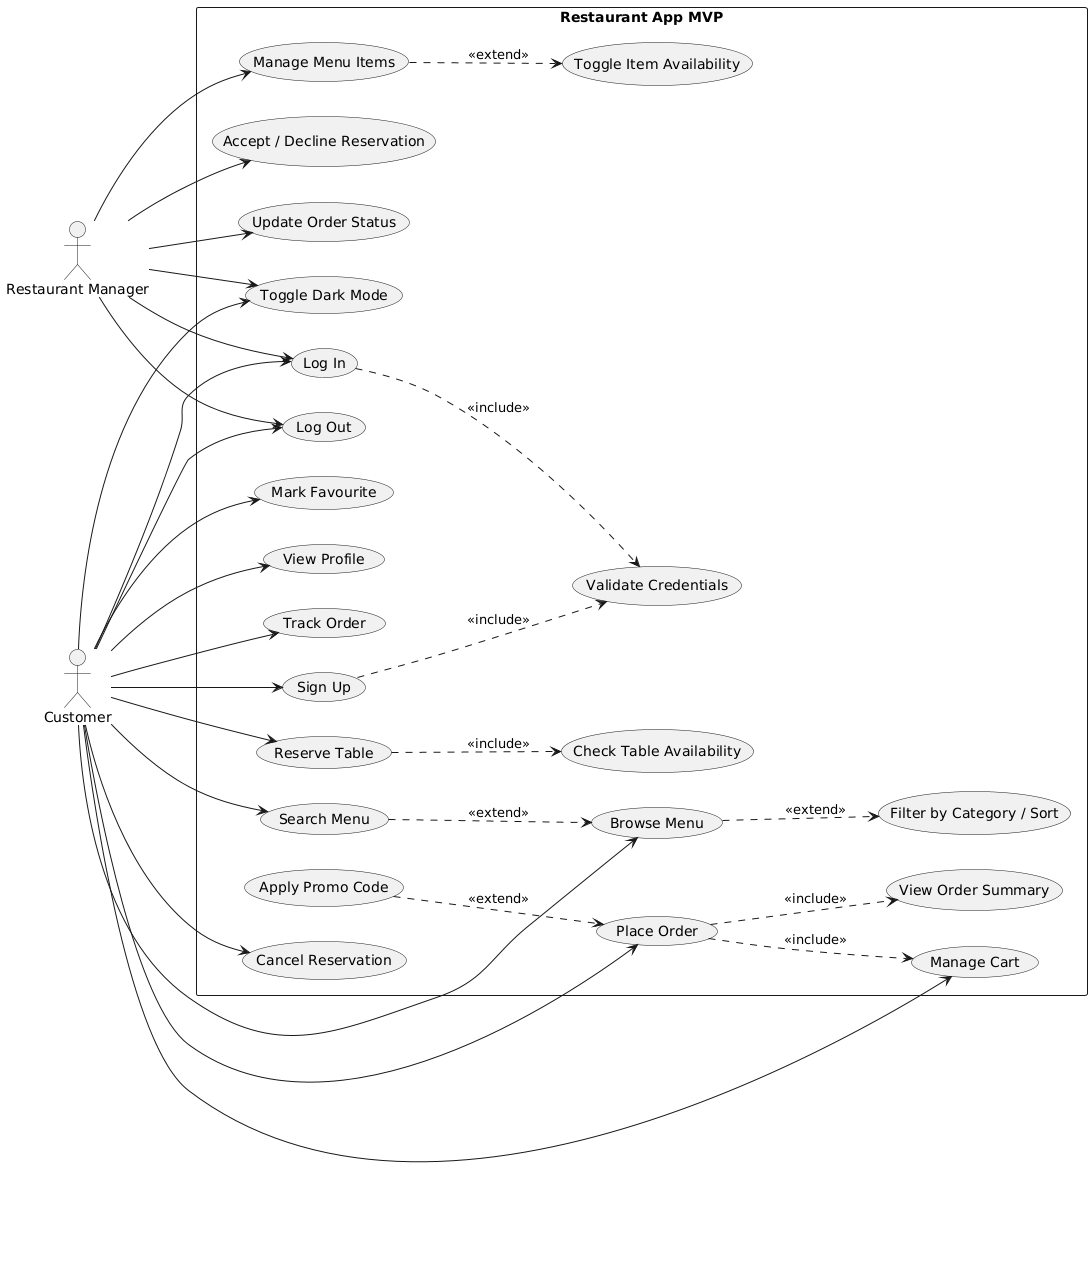

The diagram above was rendered by PlantUML. Its source (embedded in the PNG):
@startuml
left to right direction
skinparam shadowing false
skinparam packageStyle rectangle
actor Customer
actor "Restaurant Manager" as Manager
rectangle "Restaurant App MVP" {
  usecase "Sign Up" as UC1
  usecase "Log In" as UC2
  usecase "Browse Menu" as UC3
  usecase "Search Menu" as UC4
  usecase "Filter by Category / Sort" as UC5
  usecase "Mark Favourite" as UC6
  usecase "Manage Cart" as UC7
  usecase "Apply Promo Code" as UC8
  usecase "Place Order" as UC9
  usecase "View Order Summary" as UC10
  usecase "Track Order" as UC11
  usecase "Reserve Table" as UC12
  usecase "Cancel Reservation" as UC13
  usecase "Toggle Dark Mode" as UC14
  usecase "View Profile" as UC15
  usecase "Log Out" as UC16
  usecase "Update Order Status" as UC17
  usecase "Accept / Decline Reservation" as UC18
  usecase "Manage Menu Items" as UC19
  usecase "Toggle Item Availability" as UC20
  usecase "Validate Credentials" as UC21
  usecase "Check Table Availability" as UC22
}
Customer --> UC1
Customer --> UC2
Customer --> UC3
Customer --> UC4
Customer --> UC6
Customer --> UC7
Customer --> UC9
Customer --> UC11
Customer --> UC12
Customer --> UC13
Customer --> UC14
Customer --> UC15
Customer --> UC16
Manager --> UC2
Manager --> UC17
Manager --> UC18
Manager --> UC19
Manager --> UC14
Manager --> UC16
UC1 ..> UC21 : <<include>>
UC2 ..> UC21 : <<include>>
UC3 ..> UC5 : <<extend>>
UC4 ..> UC3 : <<extend>>
UC9 ..> UC10 : <<include>>
UC9 ..> UC7 : <<include>>
UC8 ..> UC9 : <<extend>>
UC12 ..> UC22 : <<include>>
UC19 ..> UC20 : <<extend>>
@enduml